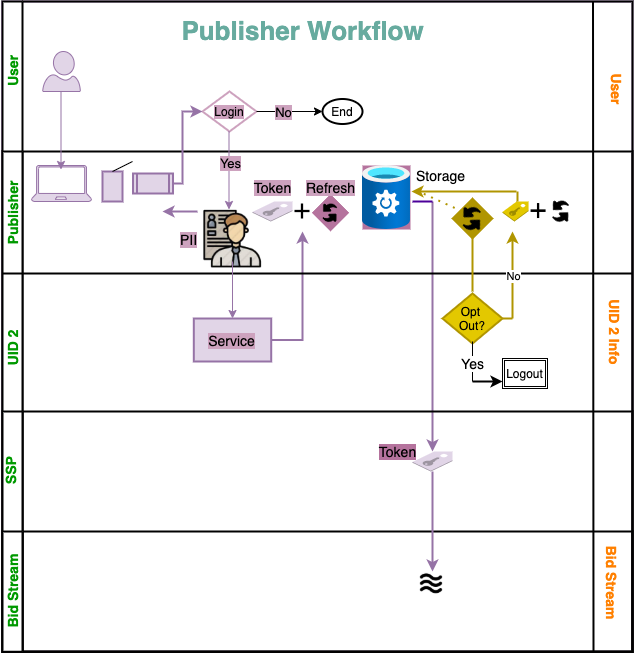

The diagram above was exported from draw.io. Its source (the exported page's mxGraphModel, read from the mxfile embedded in the PNG):
<mxGraphModel dx="1106" dy="778" grid="1" gridSize="10" guides="1" tooltips="1" connect="1" arrows="1" fold="1" page="1" pageScale="1" pageWidth="827" pageHeight="1169" math="0" shadow="0">
  <root>
    <mxCell id="0" />
    <mxCell id="1" parent="0" />
    <mxCell id="dNxyNK7c78bLwvsdeMH5-19" value="" style="swimlane;html=1;childLayout=stackLayout;resizeParent=1;resizeParentMax=0;horizontal=0;startSize=0;horizontalStack=0;strokeWidth=2;fillColor=#e1d5e7;strokeColor=#9673a6;" parent="1" vertex="1">
      <mxGeometry x="120" y="110" width="630" height="650.2" as="geometry">
        <mxRectangle x="120" y="120" width="30" height="50" as="alternateBounds" />
      </mxGeometry>
    </mxCell>
    <mxCell id="dNxyNK7c78bLwvsdeMH5-20" value="&lt;font style=&quot;font-size: 14px&quot; color=&quot;#009900&quot;&gt;User&lt;/font&gt;" style="swimlane;html=1;startSize=20;horizontal=0;strokeWidth=2;" parent="dNxyNK7c78bLwvsdeMH5-19" vertex="1">
      <mxGeometry width="630" height="650.2" as="geometry" />
    </mxCell>
    <mxCell id="DUoQx8PwVlswthSfsPDq-21" value="&lt;font color=&quot;#ff8000&quot; style=&quot;font-size: 14px&quot;&gt;&lt;b&gt;User&lt;/b&gt;&lt;/font&gt;" style="text;html=1;resizable=0;autosize=1;align=center;verticalAlign=middle;points=[];fillColor=none;strokeColor=none;rounded=0;rotation=90;" parent="dNxyNK7c78bLwvsdeMH5-20" vertex="1">
      <mxGeometry x="590" y="77.5" width="50" height="20" as="geometry" />
    </mxCell>
    <mxCell id="DUoQx8PwVlswthSfsPDq-29" value="" style="aspect=fixed;pointerEvents=1;shadow=0;dashed=0;html=1;strokeColor=#9673a6;labelPosition=center;verticalLabelPosition=bottom;verticalAlign=top;align=center;fillColor=#e1d5e7;shape=mxgraph.azure.user;labelBorderColor=none;labelBackgroundColor=#CDA2BE;" parent="dNxyNK7c78bLwvsdeMH5-20" vertex="1">
      <mxGeometry x="40.2" y="50" width="37.6" height="40" as="geometry" />
    </mxCell>
    <mxCell id="DUoQx8PwVlswthSfsPDq-13" value="" style="swimlane;html=1;startSize=20;horizontal=0;strokeWidth=2;" parent="dNxyNK7c78bLwvsdeMH5-20" vertex="1">
      <mxGeometry y="150" width="630" height="500.2" as="geometry" />
    </mxCell>
    <mxCell id="DUoQx8PwVlswthSfsPDq-35" value="&lt;font style=&quot;font-size: 14px&quot;&gt;PII&lt;/font&gt;" style="text;html=1;resizable=0;autosize=1;align=center;verticalAlign=middle;points=[];fillColor=none;strokeColor=none;rounded=0;labelBorderColor=none;labelBackgroundColor=#CDA2BE;" parent="DUoQx8PwVlswthSfsPDq-13" vertex="1">
      <mxGeometry x="170.51" y="77.67999999999999" width="30" height="20" as="geometry" />
    </mxCell>
    <mxCell id="DUoQx8PwVlswthSfsPDq-34" value="&lt;font style=&quot;font-size: 14px&quot;&gt;Storage&lt;/font&gt;" style="text;html=1;resizable=0;autosize=1;align=center;verticalAlign=middle;points=[];fillColor=none;strokeColor=none;rounded=0;" parent="DUoQx8PwVlswthSfsPDq-13" vertex="1">
      <mxGeometry x="408" y="14.000000000000023" width="60" height="20" as="geometry" />
    </mxCell>
    <mxCell id="DUoQx8PwVlswthSfsPDq-27" value="&lt;font style=&quot;font-size: 14px&quot;&gt;Token&lt;/font&gt;" style="text;html=1;resizable=0;autosize=1;align=center;verticalAlign=middle;points=[];fillColor=none;strokeColor=none;rounded=0;labelBorderColor=none;labelBackgroundColor=#CDA2BE;" parent="DUoQx8PwVlswthSfsPDq-13" vertex="1">
      <mxGeometry x="245" y="26" width="50" height="20" as="geometry" />
    </mxCell>
    <mxCell id="DUoQx8PwVlswthSfsPDq-38" value="" style="aspect=fixed;html=1;points=[];align=center;image;fontSize=12;image=img/lib/azure2/storage/StorSimple_Data_Managers.svg;labelBorderColor=none;labelBackgroundColor=#CDA2BE;imageBackground=#B5739D;" parent="DUoQx8PwVlswthSfsPDq-13" vertex="1">
      <mxGeometry x="360" y="13.999999999999996" width="48" height="64" as="geometry" />
    </mxCell>
    <mxCell id="DUoQx8PwVlswthSfsPDq-41" value="" style="shape=image;html=1;verticalAlign=top;verticalLabelPosition=bottom;labelBackgroundColor=#CDA2BE;imageAspect=0;aspect=fixed;image=https://cdn4.iconfinder.com/data/icons/ionicons/512/icon-plus-128.png;labelBorderColor=none;" parent="DUoQx8PwVlswthSfsPDq-13" vertex="1">
      <mxGeometry x="290" y="50" width="20" height="20" as="geometry" />
    </mxCell>
    <mxCell id="dNxyNK7c78bLwvsdeMH5-29" value="" style="edgeStyle=orthogonalEdgeStyle;rounded=0;orthogonalLoop=1;jettySize=auto;html=1;endArrow=classic;endFill=1;exitX=1;exitY=0.5;exitDx=0;exitDy=0;strokeWidth=2;labelBorderColor=none;labelBackgroundColor=#CDA2BE;fillColor=#e1d5e7;strokeColor=#9673a6;" parent="DUoQx8PwVlswthSfsPDq-13" source="DUoQx8PwVlswthSfsPDq-76" edge="1">
      <mxGeometry relative="1" as="geometry">
        <mxPoint x="363.5" y="207" as="sourcePoint" />
        <mxPoint x="300" y="80" as="targetPoint" />
        <Array as="points">
          <mxPoint x="300" y="189" />
        </Array>
      </mxGeometry>
    </mxCell>
    <mxCell id="DUoQx8PwVlswthSfsPDq-54" value="" style="endArrow=classic;html=1;strokeWidth=2;fillColor=#e1d5e7;strokeColor=#9673A6;" parent="DUoQx8PwVlswthSfsPDq-13" target="DUoQx8PwVlswthSfsPDq-93" edge="1">
      <mxGeometry width="50" height="50" relative="1" as="geometry">
        <mxPoint x="430" y="50" as="sourcePoint" />
        <mxPoint x="430" y="280" as="targetPoint" />
      </mxGeometry>
    </mxCell>
    <mxCell id="DUoQx8PwVlswthSfsPDq-67" value="" style="line;strokeWidth=2;html=1;perimeter=backbonePerimeter;points=[];outlineConnect=0;" parent="DUoQx8PwVlswthSfsPDq-13" vertex="1">
      <mxGeometry y="117" width="630" height="10" as="geometry" />
    </mxCell>
    <mxCell id="dNxyNK7c78bLwvsdeMH5-22" value="Producer" style="swimlane;html=1;startSize=20;horizontal=0;strokeWidth=2;align=left;" parent="DUoQx8PwVlswthSfsPDq-13" vertex="1">
      <mxGeometry y="260" width="630" height="240.2" as="geometry">
        <mxRectangle x="20" y="240" width="430" height="20" as="alternateBounds" />
      </mxGeometry>
    </mxCell>
    <mxCell id="DUoQx8PwVlswthSfsPDq-62" value="&lt;font color=&quot;#009900&quot; style=&quot;font-size: 14px&quot;&gt;Bid Stream&lt;/font&gt;" style="swimlane;html=1;startSize=20;horizontal=0;strokeWidth=2;" parent="dNxyNK7c78bLwvsdeMH5-22" vertex="1">
      <mxGeometry y="120" width="630" height="120.2" as="geometry">
        <mxRectangle x="20" y="240" width="430" height="20" as="alternateBounds" />
      </mxGeometry>
    </mxCell>
    <mxCell id="DUoQx8PwVlswthSfsPDq-63" value="" style="edgeStyle=orthogonalEdgeStyle;rounded=0;orthogonalLoop=1;jettySize=auto;html=1;endArrow=classic;endFill=1;exitX=0;exitY=0.5;exitDx=0;exitDy=0;strokeWidth=2;" parent="DUoQx8PwVlswthSfsPDq-62" edge="1">
      <mxGeometry relative="1" as="geometry">
        <mxPoint x="160" y="-370.20000000000005" as="targetPoint" />
      </mxGeometry>
    </mxCell>
    <mxCell id="DUoQx8PwVlswthSfsPDq-64" value="&lt;font color=&quot;#ff8000&quot; style=&quot;font-size: 14px&quot;&gt;&lt;b&gt;Bid Stream&lt;/b&gt;&lt;/font&gt;" style="text;html=1;resizable=0;autosize=1;align=center;verticalAlign=middle;points=[];fillColor=none;strokeColor=none;rounded=0;rotation=90;" parent="DUoQx8PwVlswthSfsPDq-62" vertex="1">
      <mxGeometry x="565" y="41.1" width="90" height="20" as="geometry" />
    </mxCell>
    <mxCell id="DUoQx8PwVlswthSfsPDq-142" value="" style="shape=image;html=1;verticalAlign=top;verticalLabelPosition=bottom;labelBackgroundColor=#ffffff;imageAspect=0;aspect=fixed;image=https://cdn0.iconfinder.com/data/icons/typicons-2/24/waves-128.png;strokeWidth=1;" parent="DUoQx8PwVlswthSfsPDq-62" vertex="1">
      <mxGeometry x="410" y="32.10000000000002" width="38" height="38" as="geometry" />
    </mxCell>
    <mxCell id="DUoQx8PwVlswthSfsPDq-89" value="&lt;font style=&quot;font-size: 14px&quot; color=&quot;#009900&quot;&gt;&lt;b&gt;SSP&lt;/b&gt;&lt;/font&gt;" style="text;html=1;resizable=0;autosize=1;align=center;verticalAlign=middle;points=[];fillColor=none;strokeColor=none;rounded=0;rotation=-90;" parent="dNxyNK7c78bLwvsdeMH5-22" vertex="1">
      <mxGeometry x="-12.329999999999984" y="50" width="40" height="20" as="geometry" />
    </mxCell>
    <mxCell id="DUoQx8PwVlswthSfsPDq-93" value="" style="outlineConnect=0;dashed=0;verticalLabelPosition=bottom;verticalAlign=top;align=center;html=1;shape=mxgraph.aws3.saml_token;fillColor=#e1d5e7;strokeWidth=2;strokeColor=#9673A6;" parent="dNxyNK7c78bLwvsdeMH5-22" vertex="1">
      <mxGeometry x="410" y="40" width="40" height="20" as="geometry" />
    </mxCell>
    <mxCell id="DUoQx8PwVlswthSfsPDq-100" value="&lt;font style=&quot;font-size: 14px ; background-color: rgb(181 , 115 , 157)&quot;&gt;Token&lt;/font&gt;" style="text;html=1;resizable=0;autosize=1;align=center;verticalAlign=middle;points=[];fillColor=none;strokeColor=none;rounded=0;" parent="dNxyNK7c78bLwvsdeMH5-22" vertex="1">
      <mxGeometry x="370" y="30" width="50" height="20" as="geometry" />
    </mxCell>
    <mxCell id="DUoQx8PwVlswthSfsPDq-75" value="&lt;font color=&quot;#ff8000&quot; style=&quot;font-size: 14px&quot;&gt;&lt;b&gt;UID 2 Info&lt;/b&gt;&lt;/font&gt;" style="text;html=1;resizable=0;autosize=1;align=center;verticalAlign=middle;points=[];fillColor=none;strokeColor=none;rounded=0;rotation=90;" parent="DUoQx8PwVlswthSfsPDq-13" vertex="1">
      <mxGeometry x="572.68" y="170" width="80" height="20" as="geometry" />
    </mxCell>
    <mxCell id="DUoQx8PwVlswthSfsPDq-76" value="&lt;font style=&quot;font-size: 14px&quot;&gt;Service&lt;/font&gt;" style="rounded=0;whiteSpace=wrap;html=1;strokeWidth=2;fillColor=#e1d5e7;strokeColor=#9673a6;labelBorderColor=none;labelBackgroundColor=#CDA2BE;" parent="DUoQx8PwVlswthSfsPDq-13" vertex="1">
      <mxGeometry x="191.31" y="167" width="77.4" height="43" as="geometry" />
    </mxCell>
    <mxCell id="DUoQx8PwVlswthSfsPDq-86" value="&lt;font color=&quot;#009900&quot; size=&quot;1&quot;&gt;&lt;b style=&quot;font-size: 14px&quot;&gt;UID 2&lt;/b&gt;&lt;/font&gt;" style="text;html=1;resizable=0;autosize=1;align=center;verticalAlign=middle;points=[];fillColor=none;strokeColor=none;rounded=0;rotation=-90;" parent="DUoQx8PwVlswthSfsPDq-13" vertex="1">
      <mxGeometry x="-15" y="187" width="50" height="20" as="geometry" />
    </mxCell>
    <mxCell id="DUoQx8PwVlswthSfsPDq-88" value="" style="endArrow=classic;html=1;strokeWidth=2;rounded=0;labelBorderColor=none;labelBackgroundColor=#CDA2BE;fillColor=#e1d5e7;strokeColor=#9673a6;" parent="DUoQx8PwVlswthSfsPDq-13" edge="1">
      <mxGeometry width="50" height="50" relative="1" as="geometry">
        <mxPoint x="195" y="60" as="sourcePoint" />
        <mxPoint x="160" y="60" as="targetPoint" />
      </mxGeometry>
    </mxCell>
    <mxCell id="DUoQx8PwVlswthSfsPDq-90" value="&lt;font style=&quot;font-size: 14px&quot; color=&quot;#009900&quot;&gt;&lt;b&gt;Publisher&lt;/b&gt;&lt;/font&gt;" style="text;html=1;resizable=0;autosize=1;align=center;verticalAlign=middle;points=[];fillColor=none;strokeColor=none;rounded=0;rotation=-90;" parent="DUoQx8PwVlswthSfsPDq-13" vertex="1">
      <mxGeometry x="-29.999999999999986" y="52" width="80" height="20" as="geometry" />
    </mxCell>
    <mxCell id="DUoQx8PwVlswthSfsPDq-91" value="" style="aspect=fixed;pointerEvents=1;shadow=0;dashed=0;html=1;strokeColor=#9673a6;labelPosition=center;verticalLabelPosition=bottom;verticalAlign=top;align=center;shape=mxgraph.azure.laptop;labelBorderColor=none;labelBackgroundColor=#CDA2BE;fillColor=#E1D5E7;" parent="DUoQx8PwVlswthSfsPDq-13" vertex="1">
      <mxGeometry x="29" y="14" width="60" height="36" as="geometry" />
    </mxCell>
    <mxCell id="DUoQx8PwVlswthSfsPDq-30" value="" style="shape=image;verticalLabelPosition=bottom;labelBackgroundColor=#CDA2BE;verticalAlign=top;aspect=fixed;imageAspect=0;image=data:image/png,(base64 omitted: 54036 chars);labelBorderColor=none;" parent="DUoQx8PwVlswthSfsPDq-13" vertex="1">
      <mxGeometry x="200.51" y="58.35000000000002" width="59" height="58.65" as="geometry" />
    </mxCell>
    <mxCell id="DUoQx8PwVlswthSfsPDq-95" value="" style="outlineConnect=0;dashed=0;verticalLabelPosition=bottom;verticalAlign=top;align=center;html=1;shape=mxgraph.aws3.saml_token;fillColor=#e1d5e7;strokeWidth=2;labelBorderColor=none;labelBackgroundColor=#CDA2BE;strokeColor=#9673a6;" parent="DUoQx8PwVlswthSfsPDq-13" vertex="1">
      <mxGeometry x="250" y="50" width="40" height="20" as="geometry" />
    </mxCell>
    <mxCell id="DUoQx8PwVlswthSfsPDq-96" value="" style="shape=image;html=1;verticalAlign=top;verticalLabelPosition=bottom;labelBackgroundColor=#CDA2BE;imageAspect=0;aspect=fixed;image=https://cdn2.iconfinder.com/data/icons/arrows-338/32/Arrows_empty_curved_arrows_sync_refresh-128.png;strokeWidth=2;rotation=-45;labelBorderColor=none;imageBorder=#B5739D;imageBackground=#B5739D;" parent="DUoQx8PwVlswthSfsPDq-13" vertex="1">
      <mxGeometry x="316" y="49.17" width="24.06" height="24.06" as="geometry" />
    </mxCell>
    <mxCell id="DUoQx8PwVlswthSfsPDq-97" value="&lt;font style=&quot;font-size: 14px&quot;&gt;Refresh&lt;/font&gt;" style="text;html=1;resizable=0;autosize=1;align=center;verticalAlign=middle;points=[];fillColor=none;strokeColor=none;rounded=0;labelBorderColor=none;labelBackgroundColor=#CDA2BE;" parent="DUoQx8PwVlswthSfsPDq-13" vertex="1">
      <mxGeometry x="298.03" y="26" width="60" height="20" as="geometry" />
    </mxCell>
    <mxCell id="DUoQx8PwVlswthSfsPDq-98" value="" style="shape=image;html=1;verticalAlign=top;verticalLabelPosition=bottom;labelBackgroundColor=#ffffff;imageAspect=0;aspect=fixed;image=https://cdn2.iconfinder.com/data/icons/arrows-338/32/Arrows_empty_curved_arrows_sync_refresh-128.png;strokeWidth=2;rotation=-45;imageBackground=#B09500;" parent="DUoQx8PwVlswthSfsPDq-13" vertex="1">
      <mxGeometry x="455" y="52" width="30" height="30" as="geometry" />
    </mxCell>
    <mxCell id="DUoQx8PwVlswthSfsPDq-99" value="" style="endArrow=classic;html=1;strokeWidth=1;rounded=0;entryX=0.5;entryY=0;entryDx=0;entryDy=0;labelBorderColor=none;labelBackgroundColor=#CDA2BE;fillColor=#e1d5e7;strokeColor=#9673A6;" parent="DUoQx8PwVlswthSfsPDq-13" target="DUoQx8PwVlswthSfsPDq-76" edge="1">
      <mxGeometry width="50" height="50" relative="1" as="geometry">
        <mxPoint x="230" y="110" as="sourcePoint" />
        <mxPoint x="310" y="330" as="targetPoint" />
      </mxGeometry>
    </mxCell>
    <mxCell id="DUoQx8PwVlswthSfsPDq-104" value="" style="rounded=0;whiteSpace=wrap;html=1;strokeWidth=2;labelBorderColor=none;labelBackgroundColor=#CDA2BE;fillColor=#e1d5e7;strokeColor=#9673a6;" parent="DUoQx8PwVlswthSfsPDq-13" vertex="1">
      <mxGeometry x="100" y="20" width="20" height="30" as="geometry" />
    </mxCell>
    <mxCell id="DUoQx8PwVlswthSfsPDq-106" value="" style="shape=process;whiteSpace=wrap;html=1;backgroundOutline=1;strokeWidth=2;labelBorderColor=none;labelBackgroundColor=#CDA2BE;fillColor=#e1d5e7;strokeColor=#9673a6;" parent="DUoQx8PwVlswthSfsPDq-13" vertex="1">
      <mxGeometry x="130.51" y="22" width="40" height="20" as="geometry" />
    </mxCell>
    <mxCell id="DUoQx8PwVlswthSfsPDq-113" value="" style="outlineConnect=0;dashed=0;verticalLabelPosition=bottom;verticalAlign=top;align=center;html=1;shape=mxgraph.aws3.saml_token;fillColor=#e3c800;strokeWidth=2;strokeColor=#B09500;fontColor=#ffffff;" parent="DUoQx8PwVlswthSfsPDq-13" vertex="1">
      <mxGeometry x="500" y="50" width="26.06" height="20" as="geometry" />
    </mxCell>
    <mxCell id="DUoQx8PwVlswthSfsPDq-114" value="" style="shape=image;html=1;verticalAlign=top;verticalLabelPosition=bottom;labelBackgroundColor=#ffffff;imageAspect=0;aspect=fixed;image=https://cdn2.iconfinder.com/data/icons/arrows-338/32/Arrows_empty_curved_arrows_sync_refresh-128.png;strokeWidth=2;rotation=-45;imageBackground=#ffffff;" parent="DUoQx8PwVlswthSfsPDq-13" vertex="1">
      <mxGeometry x="545" y="45.81" width="27.68" height="27.68" as="geometry" />
    </mxCell>
    <mxCell id="DUoQx8PwVlswthSfsPDq-121" value="&lt;font color=&quot;#000000&quot;&gt;Opt &lt;br&gt;Out?&lt;/font&gt;" style="rhombus;whiteSpace=wrap;html=1;strokeWidth=2;fillColor=#e3c800;strokeColor=#B09500;fontColor=#ffffff;" parent="DUoQx8PwVlswthSfsPDq-13" vertex="1">
      <mxGeometry x="440" y="142" width="60" height="50" as="geometry" />
    </mxCell>
    <mxCell id="DUoQx8PwVlswthSfsPDq-125" value="" style="line;strokeWidth=2;direction=south;html=1;fillColor=#e3c800;strokeColor=#B09500;fontColor=#ffffff;" parent="DUoQx8PwVlswthSfsPDq-13" vertex="1">
      <mxGeometry x="465" y="80" width="10" height="60" as="geometry" />
    </mxCell>
    <mxCell id="DUoQx8PwVlswthSfsPDq-127" value="" style="line;strokeWidth=2;html=1;fillColor=#e3c800;strokeColor=#B09500;fontColor=#ffffff;" parent="DUoQx8PwVlswthSfsPDq-13" vertex="1">
      <mxGeometry x="500" y="162" width="10" height="10" as="geometry" />
    </mxCell>
    <mxCell id="DUoQx8PwVlswthSfsPDq-128" value="" style="shape=image;html=1;verticalAlign=top;verticalLabelPosition=bottom;labelBackgroundColor=#ffffff;imageAspect=0;aspect=fixed;image=https://cdn4.iconfinder.com/data/icons/ionicons/512/icon-plus-128.png" parent="DUoQx8PwVlswthSfsPDq-13" vertex="1">
      <mxGeometry x="526.06" y="49.64999999999998" width="20" height="20" as="geometry" />
    </mxCell>
    <mxCell id="DUoQx8PwVlswthSfsPDq-131" value="" style="endArrow=classic;html=1;strokeWidth=2;exitX=0;exitY=0.6;exitDx=0;exitDy=0;exitPerimeter=0;fillColor=#e3c800;strokeColor=#B09500;" parent="DUoQx8PwVlswthSfsPDq-13" source="DUoQx8PwVlswthSfsPDq-134" edge="1">
      <mxGeometry width="50" height="50" relative="1" as="geometry">
        <mxPoint x="510" y="40" as="sourcePoint" />
        <mxPoint x="409" y="40" as="targetPoint" />
      </mxGeometry>
    </mxCell>
    <mxCell id="DUoQx8PwVlswthSfsPDq-134" value="" style="line;strokeWidth=2;direction=south;html=1;perimeter=backbonePerimeter;points=[];outlineConnect=0;fillColor=#e3c800;strokeColor=#B09500;fontColor=#ffffff;" parent="DUoQx8PwVlswthSfsPDq-13" vertex="1">
      <mxGeometry x="510" y="40" width="10" height="10" as="geometry" />
    </mxCell>
    <mxCell id="DUoQx8PwVlswthSfsPDq-137" value="&lt;font style=&quot;font-size: 14px&quot;&gt;Yes&lt;/font&gt;" style="line;strokeWidth=1;direction=south;html=1;" parent="DUoQx8PwVlswthSfsPDq-13" vertex="1">
      <mxGeometry x="465" y="190" width="10" height="40" as="geometry" />
    </mxCell>
    <mxCell id="DUoQx8PwVlswthSfsPDq-140" value="" style="endArrow=classic;html=1;strokeWidth=2;" parent="DUoQx8PwVlswthSfsPDq-13" edge="1">
      <mxGeometry width="50" height="50" relative="1" as="geometry">
        <mxPoint x="470" y="230" as="sourcePoint" />
        <mxPoint x="500" y="230" as="targetPoint" />
      </mxGeometry>
    </mxCell>
    <mxCell id="DUoQx8PwVlswthSfsPDq-141" value="Logout" style="shape=ext;double=1;rounded=0;whiteSpace=wrap;html=1;strokeWidth=1;" parent="DUoQx8PwVlswthSfsPDq-13" vertex="1">
      <mxGeometry x="500" y="207" width="45" height="30" as="geometry" />
    </mxCell>
    <mxCell id="DUoQx8PwVlswthSfsPDq-148" value="" style="endArrow=classic;html=1;labelBackgroundColor=#CDA2BE;strokeColor=#B09500;strokeWidth=2;" parent="DUoQx8PwVlswthSfsPDq-13" edge="1">
      <mxGeometry width="50" height="50" relative="1" as="geometry">
        <mxPoint x="510" y="167" as="sourcePoint" />
        <mxPoint x="510" y="80" as="targetPoint" />
      </mxGeometry>
    </mxCell>
    <mxCell id="DUoQx8PwVlswthSfsPDq-149" value="No" style="edgeLabel;html=1;align=center;verticalAlign=middle;resizable=0;points=[];" parent="DUoQx8PwVlswthSfsPDq-148" vertex="1" connectable="0">
      <mxGeometry x="-0.0115" relative="1" as="geometry">
        <mxPoint as="offset" />
      </mxGeometry>
    </mxCell>
    <mxCell id="DUoQx8PwVlswthSfsPDq-85" value="&lt;font color=&quot;#009900&quot; size=&quot;1&quot;&gt;&lt;b style=&quot;font-size: 14px&quot;&gt;User&lt;/b&gt;&lt;/font&gt;" style="text;html=1;resizable=0;autosize=1;align=center;verticalAlign=middle;points=[];fillColor=none;strokeColor=none;rounded=0;rotation=-90;" parent="dNxyNK7c78bLwvsdeMH5-20" vertex="1">
      <mxGeometry x="-15" y="60" width="50" height="20" as="geometry" />
    </mxCell>
    <mxCell id="DUoQx8PwVlswthSfsPDq-73" value="" style="endArrow=none;html=1;strokeWidth=2;" parent="dNxyNK7c78bLwvsdeMH5-20" edge="1">
      <mxGeometry width="50" height="50" relative="1" as="geometry">
        <mxPoint x="591" y="650" as="sourcePoint" />
        <mxPoint x="590.5" as="targetPoint" />
      </mxGeometry>
    </mxCell>
    <mxCell id="DUoQx8PwVlswthSfsPDq-28" value="&lt;font style=&quot;font-size: 26px&quot; color=&quot;#67ab9f&quot;&gt;&lt;b&gt;Publisher&amp;nbsp;Workflow&lt;/b&gt;&lt;/font&gt;" style="text;html=1;align=center;verticalAlign=middle;resizable=0;points=[];autosize=1;strokeColor=none;" parent="dNxyNK7c78bLwvsdeMH5-20" vertex="1">
      <mxGeometry x="170" y="20" width="260" height="20" as="geometry" />
    </mxCell>
    <mxCell id="DUoQx8PwVlswthSfsPDq-101" value="Login" style="rhombus;whiteSpace=wrap;html=1;strokeWidth=2;labelBorderColor=none;labelBackgroundColor=#CDA2BE;strokeColor=#CDA2BE;" parent="dNxyNK7c78bLwvsdeMH5-20" vertex="1">
      <mxGeometry x="200" y="90" width="54" height="40" as="geometry" />
    </mxCell>
    <mxCell id="DUoQx8PwVlswthSfsPDq-102" value="" style="edgeStyle=orthogonalEdgeStyle;rounded=0;orthogonalLoop=1;jettySize=auto;html=1;endArrow=classic;endFill=1;strokeWidth=2;entryX=0;entryY=0.5;entryDx=0;entryDy=0;labelBorderColor=none;labelBackgroundColor=#CDA2BE;strokeColor=#9673A6;" parent="dNxyNK7c78bLwvsdeMH5-20" target="DUoQx8PwVlswthSfsPDq-101" edge="1">
      <mxGeometry relative="1" as="geometry">
        <mxPoint x="170" y="182" as="sourcePoint" />
        <mxPoint x="450" y="500" as="targetPoint" />
        <Array as="points">
          <mxPoint x="180" y="182" />
          <mxPoint x="180" y="110" />
        </Array>
      </mxGeometry>
    </mxCell>
    <mxCell id="DUoQx8PwVlswthSfsPDq-111" value="&lt;span style=&quot;background-color: rgb(255 , 255 , 255)&quot;&gt;End&lt;/span&gt;" style="ellipse;whiteSpace=wrap;html=1;strokeWidth=2;labelBorderColor=none;labelBackgroundColor=#CDA2BE;" parent="dNxyNK7c78bLwvsdeMH5-20" vertex="1">
      <mxGeometry x="320" y="97.5" width="40" height="25" as="geometry" />
    </mxCell>
    <mxCell id="DUoQx8PwVlswthSfsPDq-112" value="" style="endArrow=none;dashed=1;html=1;dashPattern=1 3;strokeWidth=2;exitX=0.1;exitY=1.25;exitDx=0;exitDy=0;exitPerimeter=0;fillColor=#e3c800;strokeColor=#B09500;" parent="dNxyNK7c78bLwvsdeMH5-20" source="DUoQx8PwVlswthSfsPDq-34" edge="1">
      <mxGeometry width="50" height="50" relative="1" as="geometry">
        <mxPoint x="400" y="180" as="sourcePoint" />
        <mxPoint x="460" y="210" as="targetPoint" />
      </mxGeometry>
    </mxCell>
    <mxCell id="DUoQx8PwVlswthSfsPDq-143" value="" style="endArrow=classic;html=1;strokeWidth=1;exitX=0.5;exitY=1;exitDx=0;exitDy=0;labelBorderColor=none;labelBackgroundColor=#CDA2BE;fillColor=#e1d5e7;strokeColor=#9673a6;" parent="dNxyNK7c78bLwvsdeMH5-20" edge="1">
      <mxGeometry width="50" height="50" relative="1" as="geometry">
        <mxPoint x="58.5" y="90" as="sourcePoint" />
        <mxPoint x="58.5" y="168" as="targetPoint" />
      </mxGeometry>
    </mxCell>
    <mxCell id="DUoQx8PwVlswthSfsPDq-135" value="" style="endArrow=classic;html=1;strokeWidth=1;exitX=0.5;exitY=1;exitDx=0;exitDy=0;labelBorderColor=none;labelBackgroundColor=#CDA2BE;fillColor=#e1d5e7;strokeColor=#9673a6;" parent="dNxyNK7c78bLwvsdeMH5-20" edge="1">
      <mxGeometry width="50" height="50" relative="1" as="geometry">
        <mxPoint x="226.5" y="130" as="sourcePoint" />
        <mxPoint x="226.5" y="208" as="targetPoint" />
      </mxGeometry>
    </mxCell>
    <mxCell id="DUoQx8PwVlswthSfsPDq-136" value="&lt;font style=&quot;font-size: 13px&quot;&gt;Yes&lt;/font&gt;" style="edgeLabel;html=1;align=center;verticalAlign=middle;resizable=0;points=[];labelBorderColor=none;labelBackgroundColor=#CDA2BE;" parent="DUoQx8PwVlswthSfsPDq-135" vertex="1" connectable="0">
      <mxGeometry x="-0.2051" y="1" relative="1" as="geometry">
        <mxPoint as="offset" />
      </mxGeometry>
    </mxCell>
    <mxCell id="DUoQx8PwVlswthSfsPDq-92" value="" style="endArrow=none;html=1;strokeWidth=2;strokeColor=#4C0099;" parent="1" edge="1">
      <mxGeometry width="50" height="50" relative="1" as="geometry">
        <mxPoint x="550" y="310" as="sourcePoint" />
        <mxPoint x="530" y="310" as="targetPoint" />
      </mxGeometry>
    </mxCell>
    <mxCell id="DUoQx8PwVlswthSfsPDq-94" style="edgeStyle=orthogonalEdgeStyle;rounded=0;orthogonalLoop=1;jettySize=auto;html=1;endArrow=classic;endFill=1;strokeWidth=2;fillColor=#e1d5e7;strokeColor=#9673A6;" parent="1" source="DUoQx8PwVlswthSfsPDq-93" edge="1">
      <mxGeometry relative="1" as="geometry">
        <mxPoint x="380.01" y="387" as="sourcePoint" />
        <mxPoint x="550" y="680" as="targetPoint" />
        <Array as="points">
          <mxPoint x="550" y="680" />
        </Array>
      </mxGeometry>
    </mxCell>
    <mxCell id="DUoQx8PwVlswthSfsPDq-105" value="" style="endArrow=none;html=1;strokeWidth=1;exitX=0.5;exitY=0;exitDx=0;exitDy=0;labelBorderColor=none;labelBackgroundColor=#CDA2BE;" parent="1" source="DUoQx8PwVlswthSfsPDq-104" edge="1">
      <mxGeometry width="50" height="50" relative="1" as="geometry">
        <mxPoint x="390" y="400" as="sourcePoint" />
        <mxPoint x="250" y="270" as="targetPoint" />
      </mxGeometry>
    </mxCell>
    <mxCell id="DUoQx8PwVlswthSfsPDq-109" value="" style="endArrow=classic;html=1;strokeWidth=1;exitX=1;exitY=0.5;exitDx=0;exitDy=0;labelBorderColor=none;labelBackgroundColor=#CDA2BE;" parent="1" source="DUoQx8PwVlswthSfsPDq-101" edge="1">
      <mxGeometry width="50" height="50" relative="1" as="geometry">
        <mxPoint x="390" y="400" as="sourcePoint" />
        <mxPoint x="440" y="220" as="targetPoint" />
      </mxGeometry>
    </mxCell>
    <mxCell id="DUoQx8PwVlswthSfsPDq-110" value="&lt;font style=&quot;font-size: 13px&quot;&gt;No&lt;/font&gt;" style="edgeLabel;html=1;align=center;verticalAlign=middle;resizable=0;points=[];labelBorderColor=none;labelBackgroundColor=#CDA2BE;" parent="DUoQx8PwVlswthSfsPDq-109" vertex="1" connectable="0">
      <mxGeometry x="-0.4348" y="-2" relative="1" as="geometry">
        <mxPoint x="7" y="-2" as="offset" />
      </mxGeometry>
    </mxCell>
  </root>
</mxGraphModel>